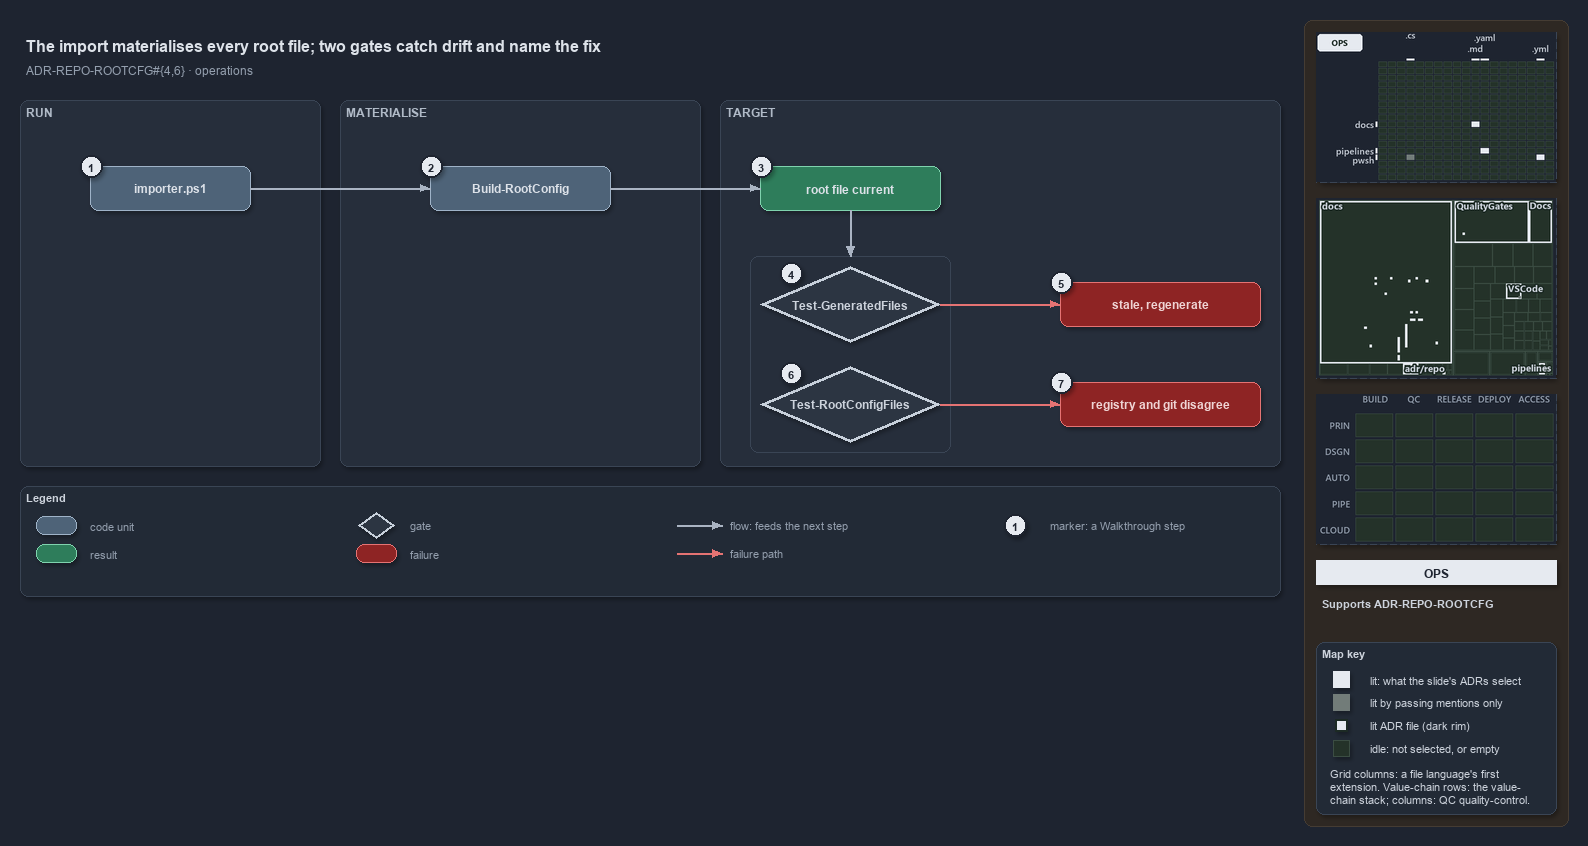

The diagram above was exported from draw.io. Its source (the exported page's mxGraphModel, read from the mxfile embedded in the PNG):
<mxGraphModel dx="1024" dy="768" grid="0" gridSize="10" guides="1" tooltips="1" connect="1" arrows="1" fold="1" page="1" pageScale="1" pageWidth="1572" pageHeight="640" background="#1E2430" math="0" shadow="1">
  <root>
    <mxCell id="0" />
    <mxCell id="1" parent="0" />
    <mxCell id="sidebar-bg" value="" style="rounded=1;arcSize=2;html=1;fillColor=#2E2823;strokeColor=#453C33;shadow=0;" vertex="1" parent="1">
      <mxGeometry x="1304" y="4" width="264" height="806" as="geometry" />
    </mxCell>
    <mxCell id="title" value="The import materialises every root file; two gates catch drift and name the fix" style="text;html=1;align=left;verticalAlign=middle;fontSize=16;fontStyle=1;fontColor=#DDE2E9;" vertex="1" parent="1">
      <mxGeometry x="20" y="14" width="1260" height="30" as="geometry" />
    </mxCell>
    <mxCell id="subtitle" value="ADR-REPO-ROOTCFG#{4,6} &amp;#183; operations" style="text;html=1;align=left;verticalAlign=middle;fontSize=12;fontColor=#949FAE;" vertex="1" parent="1">
      <mxGeometry x="20" y="44" width="1240" height="20" as="geometry" />
    </mxCell>
    <mxCell id="band-run" value="RUN" style="rounded=1;html=1;arcSize=3;fillColor=#262E3B;strokeColor=#3A4555;verticalAlign=top;align=left;spacingLeft=8;fontStyle=1;fontSize=12;fontColor=#B0BAC7;" vertex="1" parent="1">
      <mxGeometry x="20" y="84" width="300" height="366" as="geometry" />
    </mxCell>
    <mxCell id="band-write" value="MATERIALISE" style="rounded=1;html=1;arcSize=3;fillColor=#262E3B;strokeColor=#3A4555;verticalAlign=top;align=left;spacingLeft=8;fontStyle=1;fontSize=12;fontColor=#B0BAC7;" vertex="1" parent="1">
      <mxGeometry x="340" y="84" width="360" height="366" as="geometry" />
    </mxCell>
    <mxCell id="band-target" value="TARGET" style="rounded=1;html=1;arcSize=3;fillColor=#262E3B;strokeColor=#3A4555;verticalAlign=top;align=left;spacingLeft=8;fontStyle=1;fontSize=12;fontColor=#B0BAC7;" vertex="1" parent="1">
      <mxGeometry x="720" y="84" width="560" height="366" as="geometry" />
    </mxCell>
    <mxCell id="c-importer" value="&lt;b&gt;importer.ps1&lt;/b&gt;" style="rounded=1;whiteSpace=wrap;html=1;arcSize=20;fillColor=#4E6378;strokeColor=#9FB3C8;fontColor=#DDE2E9;fontSize=12;" vertex="1" parent="1">
      <mxGeometry x="90" y="150" width="160" height="44" as="geometry" />
    </mxCell>
    <mxCell id="c-build" value="&lt;b&gt;Build-RootConfig&lt;/b&gt;" style="rounded=1;whiteSpace=wrap;html=1;arcSize=20;fillColor=#4E6378;strokeColor=#9FB3C8;fontColor=#DDE2E9;fontSize=12;" vertex="1" parent="1">
      <mxGeometry x="430" y="150" width="180" height="44" as="geometry" />
    </mxCell>
    <mxCell id="r-current" value="&lt;b&gt;root file current&lt;/b&gt;" style="rounded=1;whiteSpace=wrap;html=1;arcSize=20;fillColor=#2E7D5B;strokeColor=#7FD3AE;fontColor=#DDE2E9;fontSize=12;" vertex="1" parent="1">
      <mxGeometry x="760" y="150" width="180" height="44" as="geometry" />
    </mxCell>
    <mxCell id="frame-gates" value="" style="rounded=1;html=1;arcSize=6;fillColor=none;strokeColor=#3A4555;" vertex="1" parent="1">
      <mxGeometry x="750" y="240" width="200" height="196" as="geometry" />
    </mxCell>
    <mxCell id="g-drift" value="&lt;b&gt;Test-GeneratedFiles&lt;/b&gt;" style="rhombus;whiteSpace=wrap;html=1;fillColor=#2C3542;strokeColor=#C7D0DB;strokeWidth=3;fontColor=#CDD3DC;fontSize=12;" vertex="1" parent="1">
      <mxGeometry x="760" y="250" width="180" height="76" as="geometry" />
    </mxCell>
    <mxCell id="x-stale" value="&lt;b&gt;stale, regenerate&lt;/b&gt;" style="rounded=1;whiteSpace=wrap;html=1;arcSize=20;fillColor=#8E2424;strokeColor=#E57373;fontColor=#EFD4D4;fontSize=12;" vertex="1" parent="1">
      <mxGeometry x="1060" y="266" width="200" height="44" as="geometry" />
    </mxCell>
    <mxCell id="g-integrity" value="&lt;b&gt;Test-RootConfigFiles&lt;/b&gt;" style="rhombus;whiteSpace=wrap;html=1;fillColor=#2C3542;strokeColor=#C7D0DB;strokeWidth=3;fontColor=#CDD3DC;fontSize=12;" vertex="1" parent="1">
      <mxGeometry x="760" y="350" width="180" height="76" as="geometry" />
    </mxCell>
    <mxCell id="x-disagree" value="&lt;b&gt;registry and git disagree&lt;/b&gt;" style="rounded=1;whiteSpace=wrap;html=1;arcSize=20;fillColor=#8E2424;strokeColor=#E57373;fontColor=#EFD4D4;fontSize=12;" vertex="1" parent="1">
      <mxGeometry x="1060" y="366" width="200" height="44" as="geometry" />
    </mxCell>
    <mxCell id="port-frame-t" value="" style="text;html=1;strokeColor=none;fillColor=none;" vertex="1" parent="1">
      <mxGeometry x="850" y="240" width="1" height="1" as="geometry" />
    </mxCell>
    <mxCell id="e-importer-build" value="" style="edgeStyle=orthogonalEdgeStyle;rounded=1;html=1;fontSize=10;fontColor=#CDD3DC;endArrow=block;strokeColor=#AAB4C3;shadow=0;" edge="1" parent="1" source="c-importer" target="c-build">
      <mxGeometry relative="1" as="geometry" />
    </mxCell>
    <mxCell id="e-build-current" value="" style="edgeStyle=orthogonalEdgeStyle;rounded=1;html=1;fontSize=10;fontColor=#CDD3DC;endArrow=block;strokeColor=#AAB4C3;shadow=0;" edge="1" parent="1" source="c-build" target="r-current">
      <mxGeometry relative="1" as="geometry" />
    </mxCell>
    <mxCell id="e-current-gates" value="" style="edgeStyle=orthogonalEdgeStyle;rounded=1;html=1;fontSize=10;fontColor=#CDD3DC;endArrow=block;strokeColor=#AAB4C3;shadow=0;" edge="1" parent="1" source="r-current" target="port-frame-t">
      <mxGeometry relative="1" as="geometry" />
    </mxCell>
    <mxCell id="e-drift-stale" value="" style="edgeStyle=orthogonalEdgeStyle;rounded=1;html=1;endArrow=block;strokeColor=#E57373;shadow=0;fontColor=#CDD3DC;" edge="1" parent="1" source="g-drift" target="x-stale">
      <mxGeometry relative="1" as="geometry" />
    </mxCell>
    <mxCell id="e-integrity-disagree" value="" style="edgeStyle=orthogonalEdgeStyle;rounded=1;html=1;endArrow=block;strokeColor=#E57373;shadow=0;fontColor=#CDD3DC;" edge="1" parent="1" source="g-integrity" target="x-disagree">
      <mxGeometry relative="1" as="geometry" />
    </mxCell>
    <mxCell id="mark-1" value="1" style="ellipse;html=1;fillColor=#E6EAF0;strokeColor=#1E2430;strokeWidth=2;fontColor=#1E2430;fontStyle=1;fontSize=11;" vertex="1" parent="1">
      <mxGeometry x="80" y="139" width="22" height="22" as="geometry" />
    </mxCell>
    <mxCell id="mark-2" value="2" style="ellipse;html=1;fillColor=#E6EAF0;strokeColor=#1E2430;strokeWidth=2;fontColor=#1E2430;fontStyle=1;fontSize=11;" vertex="1" parent="1">
      <mxGeometry x="420" y="139" width="22" height="22" as="geometry" />
    </mxCell>
    <mxCell id="mark-3" value="3" style="ellipse;html=1;fillColor=#E6EAF0;strokeColor=#1E2430;strokeWidth=2;fontColor=#1E2430;fontStyle=1;fontSize=11;" vertex="1" parent="1">
      <mxGeometry x="750" y="139" width="22" height="22" as="geometry" />
    </mxCell>
    <mxCell id="mark-4" value="4" style="ellipse;html=1;fillColor=#E6EAF0;strokeColor=#1E2430;strokeWidth=2;fontColor=#1E2430;fontStyle=1;fontSize=11;" vertex="1" parent="1">
      <mxGeometry x="780" y="246" width="22" height="22" as="geometry" />
    </mxCell>
    <mxCell id="mark-5" value="5" style="ellipse;html=1;fillColor=#E6EAF0;strokeColor=#1E2430;strokeWidth=2;fontColor=#1E2430;fontStyle=1;fontSize=11;" vertex="1" parent="1">
      <mxGeometry x="1050" y="255" width="22" height="22" as="geometry" />
    </mxCell>
    <mxCell id="mark-6" value="6" style="ellipse;html=1;fillColor=#E6EAF0;strokeColor=#1E2430;strokeWidth=2;fontColor=#1E2430;fontStyle=1;fontSize=11;" vertex="1" parent="1">
      <mxGeometry x="780" y="346" width="22" height="22" as="geometry" />
    </mxCell>
    <mxCell id="mark-7" value="7" style="ellipse;html=1;fillColor=#E6EAF0;strokeColor=#1E2430;strokeWidth=2;fontColor=#1E2430;fontStyle=1;fontSize=11;" vertex="1" parent="1">
      <mxGeometry x="1050" y="355" width="22" height="22" as="geometry" />
    </mxCell>
    <mxCell id="legend" value="&lt;b&gt;Legend&lt;/b&gt;" style="rounded=1;whiteSpace=wrap;html=1;arcSize=6;fillColor=#222A36;strokeColor=#3A4555;align=left;verticalAlign=top;spacing=8;fontSize=11;fontColor=#CDD3DC;" vertex="1" parent="1">
      <mxGeometry x="20" y="470" width="1260" height="110" as="geometry" />
    </mxCell>
    <mxCell id="lg-0" value="" style="rounded=1;html=1;arcSize=20;fillColor=#4E6378;strokeColor=#9FB3C8;" vertex="1" parent="1">
      <mxGeometry x="36" y="500" width="40" height="18" as="geometry" />
    </mxCell>
    <mxCell id="lg-0-t" value="code unit" style="text;html=1;align=left;verticalAlign=middle;fontSize=11;fontColor=#949FAE;" vertex="1" parent="1">
      <mxGeometry x="84" y="499" width="270" height="20" as="geometry" />
    </mxCell>
    <mxCell id="lg-1" value="" style="rounded=1;html=1;arcSize=20;fillColor=#2E7D5B;strokeColor=#7FD3AE;" vertex="1" parent="1">
      <mxGeometry x="36" y="528" width="40" height="18" as="geometry" />
    </mxCell>
    <mxCell id="lg-1-t" value="result" style="text;html=1;align=left;verticalAlign=middle;fontSize=11;fontColor=#949FAE;" vertex="1" parent="1">
      <mxGeometry x="84" y="527" width="270" height="20" as="geometry" />
    </mxCell>
    <mxCell id="lg-2" value="" style="rhombus;html=1;fillColor=#2C3542;strokeColor=#C7D0DB;strokeWidth=2;fontColor=#CDD3DC;" vertex="1" parent="1">
      <mxGeometry x="358" y="496" width="36" height="26" as="geometry" />
    </mxCell>
    <mxCell id="lg-2-t" value="gate" style="text;html=1;align=left;verticalAlign=middle;fontSize=11;fontColor=#949FAE;" vertex="1" parent="1">
      <mxGeometry x="404" y="499" width="270" height="20" as="geometry" />
    </mxCell>
    <mxCell id="lg-3" value="" style="rounded=1;html=1;arcSize=20;fillColor=#8E2424;strokeColor=#E57373;" vertex="1" parent="1">
      <mxGeometry x="356" y="528" width="40" height="18" as="geometry" />
    </mxCell>
    <mxCell id="lg-3-t" value="failure" style="text;html=1;align=left;verticalAlign=middle;fontSize=11;fontColor=#949FAE;" vertex="1" parent="1">
      <mxGeometry x="404" y="527" width="270" height="20" as="geometry" />
    </mxCell>
    <mxCell id="lg-4-a" value="" style="text;html=1;strokeColor=none;fillColor=none;" vertex="1" parent="1">
      <mxGeometry x="676" y="509" width="1" height="1" as="geometry" />
    </mxCell>
    <mxCell id="lg-4-b" value="" style="text;html=1;strokeColor=none;fillColor=none;" vertex="1" parent="1">
      <mxGeometry x="722" y="509" width="1" height="1" as="geometry" />
    </mxCell>
    <mxCell id="lg-4-e" value="" style="edgeStyle=orthogonalEdgeStyle;rounded=1;html=1;fontSize=10;fontColor=#CDD3DC;endArrow=block;strokeColor=#AAB4C3;shadow=0;" edge="1" parent="1" source="lg-4-a" target="lg-4-b">
      <mxGeometry relative="1" as="geometry" />
    </mxCell>
    <mxCell id="lg-4-t" value="flow: feeds the next step" style="text;html=1;align=left;verticalAlign=middle;fontSize=11;fontColor=#949FAE;" vertex="1" parent="1">
      <mxGeometry x="724" y="499" width="270" height="20" as="geometry" />
    </mxCell>
    <mxCell id="lg-5-a" value="" style="text;html=1;strokeColor=none;fillColor=none;" vertex="1" parent="1">
      <mxGeometry x="676" y="537" width="1" height="1" as="geometry" />
    </mxCell>
    <mxCell id="lg-5-b" value="" style="text;html=1;strokeColor=none;fillColor=none;" vertex="1" parent="1">
      <mxGeometry x="722" y="537" width="1" height="1" as="geometry" />
    </mxCell>
    <mxCell id="lg-5-e" value="" style="edgeStyle=orthogonalEdgeStyle;rounded=1;html=1;endArrow=block;strokeColor=#E57373;shadow=0;fontColor=#CDD3DC;" edge="1" parent="1" source="lg-5-a" target="lg-5-b">
      <mxGeometry relative="1" as="geometry" />
    </mxCell>
    <mxCell id="lg-5-t" value="failure path" style="text;html=1;align=left;verticalAlign=middle;fontSize=11;fontColor=#949FAE;" vertex="1" parent="1">
      <mxGeometry x="724" y="527" width="270" height="20" as="geometry" />
    </mxCell>
    <mxCell id="lg-6" value="1" style="ellipse;html=1;fillColor=#E6EAF0;strokeColor=#1E2430;strokeWidth=2;fontColor=#1E2430;fontStyle=1;fontSize=11;" vertex="1" parent="1">
      <mxGeometry x="1004" y="498" width="22" height="22" as="geometry" />
    </mxCell>
    <mxCell id="lg-6-t" value="marker: a Walkthrough step" style="text;html=1;align=left;verticalAlign=middle;fontSize=11;fontColor=#949FAE;" vertex="1" parent="1">
      <mxGeometry x="1044" y="499" width="270" height="20" as="geometry" />
    </mxCell>
    <mxCell id="minimap-grid" value="" style="shape=image;imageAspect=0;rounded=1;arcSize=4;whiteSpace=wrap;html=1;fillColor=#262E3B;strokeColor=#3A4555;dashed=1;fontColor=#949FAE;fontSize=11;image=data:image/png,(base64 omitted: 9172 chars);" vertex="1" parent="1">
      <mxGeometry x="1316" y="16" width="240" height="150" as="geometry" />
    </mxCell>
    <mxCell id="minimap-tree" value="" style="shape=image;imageAspect=0;rounded=1;arcSize=4;whiteSpace=wrap;html=1;fillColor=#262E3B;strokeColor=#3A4555;dashed=1;fontColor=#949FAE;fontSize=11;image=data:image/png,(base64 omitted: 17840 chars);" vertex="1" parent="1">
      <mxGeometry x="1316" y="182" width="240" height="180" as="geometry" />
    </mxCell>
    <mxCell id="minimap-chain" value="" style="shape=image;imageAspect=0;rounded=1;arcSize=4;whiteSpace=wrap;html=1;fillColor=#262E3B;strokeColor=#3A4555;dashed=1;fontColor=#949FAE;fontSize=11;image=data:image/png,(base64 omitted: 11912 chars);" vertex="1" parent="1">
      <mxGeometry x="1316" y="378" width="240" height="150" as="geometry" />
    </mxCell>
    <mxCell id="lens-badge" value="OPS" style="rounded=0;whiteSpace=wrap;html=1;align=center;verticalAlign=middle;fontSize=12;fontStyle=1;fontColor=#1E2430;fillColor=#E6EAF0;strokeColor=none;" vertex="1" parent="1">
      <mxGeometry x="1316" y="544" width="240" height="24" as="geometry" />
    </mxCell>
    <mxCell id="supports" value="&lt;b&gt;Supports&lt;/b&gt; ADR-REPO-ROOTCFG" style="text;html=1;whiteSpace=wrap;align=left;verticalAlign=top;fontSize=11;fontColor=#CDD3DC;" vertex="1" parent="1">
      <mxGeometry x="1316" y="576" width="240" height="38" as="geometry" />
    </mxCell>
    <mxCell id="mapkey" value="&lt;b&gt;Map key&lt;/b&gt;" style="rounded=1;arcSize=6;whiteSpace=wrap;html=1;align=left;verticalAlign=top;fontSize=11;fontColor=#CDD3DC;fillColor=#222A36;strokeColor=#3A4555;spacingLeft=8;spacingTop=2;" vertex="1" parent="1">
      <mxGeometry x="1316" y="626" width="240" height="172" as="geometry" />
    </mxCell>
    <mxCell id="mapkey-lit" value="" style="rounded=0;html=1;fillColor=#E6EAF0;strokeColor=#E6EAF0;" vertex="1" parent="1">
      <mxGeometry x="1333.0" y="655.0" width="16" height="16" as="geometry" />
    </mxCell>
    <mxCell id="mapkey-lit-text" value="lit: what the slide's ADRs select" style="text;html=1;align=left;verticalAlign=middle;fontSize=11;fontColor=#CDD3DC;" vertex="1" parent="1">
      <mxGeometry x="1364" y="653" width="184" height="20" as="geometry" />
    </mxCell>
    <mxCell id="mapkey-touched" value="" style="rounded=0;html=1;fillColor=#727C79;strokeColor=#727C79;" vertex="1" parent="1">
      <mxGeometry x="1333.0" y="678.0" width="16" height="16" as="geometry" />
    </mxCell>
    <mxCell id="mapkey-touched-text" value="lit by passing mentions only" style="text;html=1;align=left;verticalAlign=middle;fontSize=11;fontColor=#CDD3DC;" vertex="1" parent="1">
      <mxGeometry x="1364" y="676" width="184" height="20" as="geometry" />
    </mxCell>
    <mxCell id="mapkey-adr" value="" style="rounded=0;html=1;fillColor=#E6EAF0;strokeColor=#1C2A24;strokeWidth=2;" vertex="1" parent="1">
      <mxGeometry x="1335.0" y="703.0" width="12" height="12" as="geometry" />
    </mxCell>
    <mxCell id="mapkey-adr-text" value="lit ADR file (dark rim)" style="text;html=1;align=left;verticalAlign=middle;fontSize=11;fontColor=#CDD3DC;" vertex="1" parent="1">
      <mxGeometry x="1364" y="699" width="184" height="20" as="geometry" />
    </mxCell>
    <mxCell id="mapkey-idle" value="" style="rounded=0;html=1;fillColor=#243229;strokeColor=#3B4D43;" vertex="1" parent="1">
      <mxGeometry x="1333.0" y="724.0" width="16" height="16" as="geometry" />
    </mxCell>
    <mxCell id="mapkey-idle-text" value="idle: not selected, or empty" style="text;html=1;align=left;verticalAlign=middle;fontSize=11;fontColor=#CDD3DC;" vertex="1" parent="1">
      <mxGeometry x="1364" y="722" width="184" height="20" as="geometry" />
    </mxCell>
    <mxCell id="mapkey-codes" value="Grid columns: a file language's first&lt;br&gt;extension. Value-chain rows: the value-&lt;br&gt;chain stack; columns: QC quality-control." style="text;html=1;align=left;verticalAlign=top;whiteSpace=wrap;fontSize=11;fontColor=#CDD3DC;" vertex="1" parent="1">
      <mxGeometry x="1324" y="746" width="224" height="46" as="geometry" />
    </mxCell>
  </root>
</mxGraphModel>